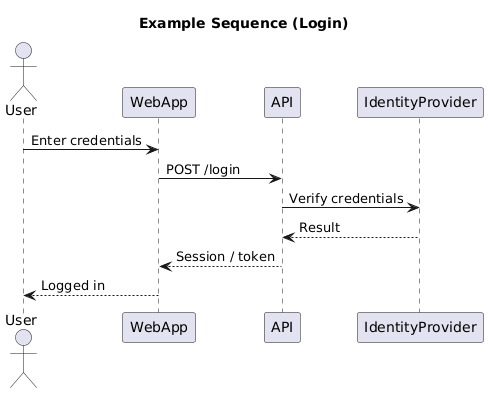

The diagram above was rendered by PlantUML. Its source (embedded in the PNG):
@startuml
'Accessible Dashboard System - sequence diagram stub
'A web application for managing access controls with an easy guest user option.


title Example Sequence (Login)

actor User
participant WebApp
participant API
participant IdentityProvider

User -> WebApp: Enter credentials
WebApp -> API: POST /login
API -> IdentityProvider: Verify credentials
IdentityProvider --> API: Result
API --> WebApp: Session / token
WebApp --> User: Logged in
@enduml